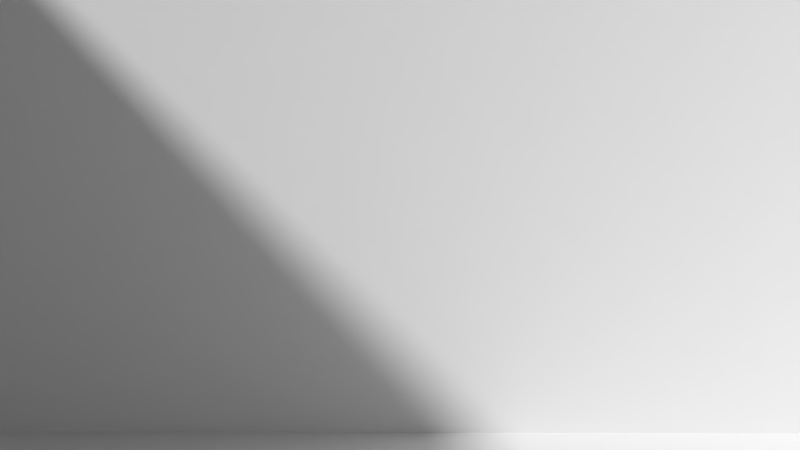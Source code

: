 # Source: MS-Shot3.blend  (saved by Blender 2.76.0; exported with 4.5.12 LTS)
import bpy
from mathutils import Matrix  # noqa: F401  (used for matrix-valued properties, if any)

bpy.ops.wm.read_factory_settings(use_empty=True)
scene = bpy.context.scene
scene.name = 'Scene'

# ---- collections
col_collection_1 = bpy.data.collections.new('Collection 1'); scene.collection.children.link(col_collection_1)
col_evil_minion = bpy.data.collections.new('Evil_Minion')  # instanced only; not linked into the scene
col_minion = bpy.data.collections.new('Minion')  # instanced only; not linked into the scene
col_socke = bpy.data.collections.new('Socke')  # instanced only; not linked into the scene
col_lebkuchenmann = bpy.data.collections.new('Lebkuchenmann')  # instanced only; not linked into the scene
col_radio = bpy.data.collections.new('Radio')  # instanced only; not linked into the scene
col_teppich = bpy.data.collections.new('Teppich')  # instanced only; not linked into the scene
col_becher = bpy.data.collections.new('Becher')  # instanced only; not linked into the scene
col_tablett = bpy.data.collections.new('Tablett')  # instanced only; not linked into the scene
col_tisch = bpy.data.collections.new('Tisch')  # instanced only; not linked into the scene
col_kamin = bpy.data.collections.new('Kamin')  # instanced only; not linked into the scene
col_geschenk = bpy.data.collections.new('Geschenk')  # instanced only; not linked into the scene
col_weihnachtsbaum = bpy.data.collections.new('Weihnachtsbaum')  # instanced only; not linked into the scene

# ---- materials (node trees are filled in below, after node groups)
mat_material = bpy.data.materials.new('Material')
mat_material.alpha_threshold = 0.0
mat_material.use_transparent_shadow = False
mat_material.roughness = 0.5
mat_material.line_color = (0.0, 0.0, 0.0, 1.0)

# ---- material node trees

# ---- world
world_world = bpy.data.worlds.new('World'); scene.world = world_world
world_world.color = (0.05088, 0.05088, 0.05088)
world_world.use_sun_shadow = False
world_world.sun_shadow_jitter_overblur = 0.0
world_world.cycles.sampling_method = 'MANUAL'
world_world.cycles.sample_map_resolution = 256

# ---- cameras
cam_camera_001 = bpy.data.cameras.new('Camera.001')
cam_camera_001.clip_end = 100.0
cam_camera_001.lens = 35.0
cam_camera_001.sensor_width = 32.0
cam_camera_001.sensor_height = 18.0
cam_camera_001.display_size = 2.0
cam_camera_001.dof.focus_distance = 0.0
cam_camera_001.dof.aperture_fstop = 128.0
cam_camera_001.dof.aperture_blades = 6

# ---- meshes
me_cube = bpy.data.meshes.new('Cube')
me_cube.from_pydata([(1.0, 1.0, -1.0), (1.0, -1.0, -1.0), (-1.0, -1.0, -1.0), (-1.0, 1.0, -1.0), (1.0, 1.0, 1.0), (1.0, -1.0, 1.0), (-1.0, -1.0, 1.0), (-1.0, 1.0, 1.0)], [], [(0, 1, 2, 3), (1, 5, 6, 2), (2, 6, 7, 3), (4, 0, 3, 7)])
me_cube.materials.append(mat_material)
me_cube.use_remesh_preserve_volume = False
me_cube.use_remesh_preserve_attributes = False
me_cube.use_mirror_vertex_groups = False
me_cube.update()

# ---- objects
ob_evil_minion = bpy.data.objects.new('Evil_Minion', None)
ob_minion = bpy.data.objects.new('Minion', None)
ob_socke_004 = bpy.data.objects.new('Socke.004', None)
ob_socke_003 = bpy.data.objects.new('Socke.003', None)
ob_socke_002 = bpy.data.objects.new('Socke.002', None)
ob_socke_001 = bpy.data.objects.new('Socke.001', None)
ob_socke = bpy.data.objects.new('Socke', None)
ob_lebkuchenmann = bpy.data.objects.new('Lebkuchenmann', None)
ob_radio = bpy.data.objects.new('Radio', None)
ob_teppich = bpy.data.objects.new('Teppich', None)
ob_becher = bpy.data.objects.new('Becher', None)
ob_tablett = bpy.data.objects.new('Tablett', None)
ob_tisch = bpy.data.objects.new('Tisch', None)
ob_kamin = bpy.data.objects.new('Kamin', None)
ob_geschenk_002 = bpy.data.objects.new('Geschenk.002', None)
ob_geschenk_001 = bpy.data.objects.new('Geschenk.001', None)
ob_geschenk = bpy.data.objects.new('Geschenk', None)
ob_weihnachtsbaum = bpy.data.objects.new('Weihnachtsbaum', None)
ob_camera = bpy.data.objects.new('Camera', cam_camera_001)
ob_cube = bpy.data.objects.new('Cube', me_cube)

# ---- transforms, parenting, visibility, modifiers, constraints
ob_evil_minion.location = (-4.233, 0.7161, -0.0168)
ob_evil_minion.rotation_euler = (-0.0258, -0.3415, 2.227)
ob_evil_minion.scale = (0.8686, 0.8686, 0.8686)
ob_evil_minion.empty_image_offset = (0.0, 0.0)
ob_evil_minion.show_instancer_for_render = False
ob_evil_minion.instance_type = 'COLLECTION'
ob_evil_minion.lineart.crease_threshold = 0.0
ob_minion.location = (4.132, 8.084, 0.0)
ob_minion.rotation_euler = (0.0, 0.0, -2.675)
ob_minion.scale = (0.7504, 0.7504, 0.7504)
ob_minion.empty_image_offset = (0.0, 0.0)
ob_minion.show_instancer_for_render = False
ob_minion.instance_type = 'COLLECTION'
ob_minion.lineart.crease_threshold = 0.0
ob_socke_004.location = (-4.581, 4.602, 2.248)
ob_socke_004.scale = (0.3667, 0.3667, 0.3667)
ob_socke_004.empty_image_offset = (0.0, 0.0)
ob_socke_004.show_instancer_for_render = False
ob_socke_004.instance_type = 'COLLECTION'
ob_socke_004.lineart.crease_threshold = 0.0
ob_socke_003.location = (-4.581, 5.383, 2.376)
ob_socke_003.rotation_euler = (-0.1957, -0.0, 0.0)
ob_socke_003.scale = (0.3667, 0.3667, 0.3667)
ob_socke_003.empty_image_offset = (0.0, 0.0)
ob_socke_003.show_instancer_for_render = False
ob_socke_003.instance_type = 'COLLECTION'
ob_socke_003.lineart.crease_threshold = 0.0
ob_socke_002.location = (-4.581, 6.234, 2.726)
ob_socke_002.scale = (0.2382, 0.2382, 0.2382)
ob_socke_002.empty_image_offset = (0.0, 0.0)
ob_socke_002.show_instancer_for_render = False
ob_socke_002.instance_type = 'COLLECTION'
ob_socke_002.lineart.crease_threshold = 0.0
ob_socke_001.location = (-4.581, 3.652, 2.305)
ob_socke_001.rotation_euler = (0.1677, -0.0, 0.0)
ob_socke_001.scale = (0.4403, 0.4403, 0.4403)
ob_socke_001.empty_image_offset = (0.0, 0.0)
ob_socke_001.show_instancer_for_render = False
ob_socke_001.instance_type = 'COLLECTION'
ob_socke_001.lineart.crease_threshold = 0.0
ob_socke.location = (-4.581, 2.747, 2.569)
ob_socke.scale = (0.3667, 0.3667, 0.3667)
ob_socke.empty_image_offset = (0.0, 0.0)
ob_socke.show_instancer_for_render = False
ob_socke.instance_type = 'COLLECTION'
ob_socke.lineart.crease_threshold = 0.0
ob_lebkuchenmann.location = (-5.709, -1.091, 1.768)
ob_lebkuchenmann.rotation_euler = (-1.571, 1.571, 0.0)
ob_lebkuchenmann.scale = (0.2854, 0.2854, 0.2854)
ob_lebkuchenmann.empty_image_offset = (0.0, 0.0)
ob_lebkuchenmann.show_instancer_for_render = False
ob_lebkuchenmann.instance_type = 'COLLECTION'
ob_lebkuchenmann.lineart.crease_threshold = 0.0
ob_radio.location = (-5.27, 2.515, 3.238)
ob_radio.scale = (0.4883, 0.4883, 0.4883)
ob_radio.empty_image_offset = (0.0, 0.0)
ob_radio.show_instancer_for_render = False
ob_radio.instance_type = 'COLLECTION'
ob_radio.lineart.crease_threshold = 0.0
ob_teppich.location = (2.003, -4.03, 0.0)
ob_teppich.scale = (1.718, 1.718, 1.718)
ob_teppich.empty_image_offset = (0.0, 0.0)
ob_teppich.show_instancer_for_render = False
ob_teppich.instance_type = 'COLLECTION'
ob_teppich.lineart.crease_threshold = 0.0
ob_becher.location = (-6.267, 0.0, 1.687)
ob_becher.scale = (0.1404, 0.1404, 0.1404)
ob_becher.empty_image_offset = (0.0, 0.0)
ob_becher.show_instancer_for_render = False
ob_becher.instance_type = 'COLLECTION'
ob_becher.lineart.crease_threshold = 0.0
ob_tablett.location = (-5.705, -0.7922, 1.691)
ob_tablett.scale = (0.3658, 0.3658, 0.3658)
ob_tablett.empty_image_offset = (0.0, 0.0)
ob_tablett.show_instancer_for_render = False
ob_tablett.instance_type = 'COLLECTION'
ob_tablett.lineart.crease_threshold = 0.0
ob_tisch.location = (-5.834, -0.4818, 0.0)
ob_tisch.scale = (0.8488, 0.8488, 0.8488)
ob_tisch.empty_image_offset = (0.0, 0.0)
ob_tisch.show_instancer_for_render = False
ob_tisch.instance_type = 'COLLECTION'
ob_tisch.lineart.crease_threshold = 0.0
ob_kamin.location = (-6.236, 4.422, 0.0)
ob_kamin.scale = (1.567, 1.567, 1.567)
ob_kamin.empty_image_offset = (0.0, 0.0)
ob_kamin.show_instancer_for_render = False
ob_kamin.instance_type = 'COLLECTION'
ob_kamin.lineart.crease_threshold = 0.0
ob_geschenk_002.location = (3.427, -5.811, 0.0)
ob_geschenk_002.rotation_euler = (0.0, -0.0, -0.3161)
ob_geschenk_002.scale = (0.4868, 0.6238, 0.4868)
ob_geschenk_002.empty_image_offset = (0.0, 0.0)
ob_geschenk_002.show_instancer_for_render = False
ob_geschenk_002.instance_type = 'COLLECTION'
ob_geschenk_002.lineart.crease_threshold = 0.0
ob_geschenk_001.location = (3.278, -4.39, 0.0)
ob_geschenk_001.rotation_euler = (0.0, -0.0, -0.5793)
ob_geschenk_001.scale = (0.3613, 0.3613, 0.3613)
ob_geschenk_001.empty_image_offset = (0.0, 0.0)
ob_geschenk_001.show_instancer_for_render = False
ob_geschenk_001.instance_type = 'COLLECTION'
ob_geschenk_001.lineart.crease_threshold = 0.0
ob_geschenk.location = (1.722, -4.014, 0.0)
ob_geschenk.scale = (0.4604, 0.4604, 0.4604)
ob_geschenk.empty_image_offset = (0.0, 0.0)
ob_geschenk.show_instancer_for_render = False
ob_geschenk.instance_type = 'COLLECTION'
ob_geschenk.lineart.crease_threshold = 0.0
ob_weihnachtsbaum.location = (1.912, -5.476, 0.0)
ob_weihnachtsbaum.empty_image_offset = (0.0, 0.0)
ob_weihnachtsbaum.show_instancer_for_render = False
ob_weihnachtsbaum.instance_type = 'COLLECTION'
ob_weihnachtsbaum.lineart.crease_threshold = 0.0
ob_camera.location = (2.155, 1.556, 3.274)
ob_camera.rotation_euler = (1.494, 0.005044, 1.594)
ob_camera.lineart.crease_threshold = 0.0
ob_cube.location = (0.0, 0.0, 5.32)
ob_cube.scale = (8.0, 8.0, 5.296)
ob_cube.lock_rotations_4d = False
ob_cube.empty_display_type = 'ARROWS'
ob_cube.lineart.crease_threshold = 0.0
ob_evil_minion.instance_collection = col_evil_minion
ob_minion.instance_collection = col_minion
ob_socke_004.instance_collection = col_socke
ob_socke_003.instance_collection = col_socke
ob_socke_002.instance_collection = col_socke
ob_socke_001.instance_collection = col_socke
ob_socke.instance_collection = col_socke
ob_lebkuchenmann.instance_collection = col_lebkuchenmann
ob_radio.instance_collection = col_radio
ob_teppich.instance_collection = col_teppich
ob_becher.instance_collection = col_becher
ob_tablett.instance_collection = col_tablett
ob_tisch.instance_collection = col_tisch
ob_kamin.instance_collection = col_kamin
ob_geschenk_002.instance_collection = col_geschenk
ob_geschenk_001.instance_collection = col_geschenk
ob_geschenk.instance_collection = col_geschenk
ob_weihnachtsbaum.instance_collection = col_weihnachtsbaum

# ---- collection membership
col_collection_1.objects.link(ob_evil_minion)
col_collection_1.objects.link(ob_minion)
col_collection_1.objects.link(ob_socke_004)
col_collection_1.objects.link(ob_socke_003)
col_collection_1.objects.link(ob_socke_002)
col_collection_1.objects.link(ob_socke_001)
col_collection_1.objects.link(ob_socke)
col_collection_1.objects.link(ob_lebkuchenmann)
col_collection_1.objects.link(ob_radio)
col_collection_1.objects.link(ob_teppich)
col_collection_1.objects.link(ob_becher)
col_collection_1.objects.link(ob_tablett)
col_collection_1.objects.link(ob_tisch)
col_collection_1.objects.link(ob_kamin)
col_collection_1.objects.link(ob_geschenk_002)
col_collection_1.objects.link(ob_geschenk_001)
col_collection_1.objects.link(ob_geschenk)
col_collection_1.objects.link(ob_weihnachtsbaum)
col_collection_1.objects.link(ob_camera)
col_collection_1.objects.link(ob_cube)

# ---- scene / render settings (as saved in the file)
scene.camera = ob_camera
scene.frame_start = 1; scene.frame_end = 30; scene.frame_set(2)
scene.render.engine = 'BLENDER_EEVEE_NEXT'
scene.render.resolution_percentage = 50
scene.render.fps = 30
scene.render.dither_intensity = 0.0
scene.cycles.use_denoising = False
scene.cycles.samples = 10
scene.cycles.sampling_pattern = 'TABULATED_SOBOL'
scene.cycles.light_sampling_threshold = 0.0
scene.cycles.use_adaptive_sampling = False
scene.cycles.use_light_tree = False
scene.cycles.blur_glossy = 0.0
scene.cycles.pixel_filter_type = 'GAUSSIAN'
scene.cycles.sample_clamp_indirect = 0.0
scene.view_settings.view_transform = 'Standard'
bpy.context.view_layer.update()

# ---- added for rendering (the .blend has no usable light): sun
light_auto_sun = bpy.data.lights.new('AutoSun', 'SUN')
light_auto_sun.energy = 3.0
light_auto_sun.angle = 0.0523599
ob_auto_sun = bpy.data.objects.new('AutoSun', light_auto_sun)
scene.collection.objects.link(ob_auto_sun)
ob_auto_sun.rotation_euler = (0.872665, 0.174533, 0.523599)
bpy.context.view_layer.update()
